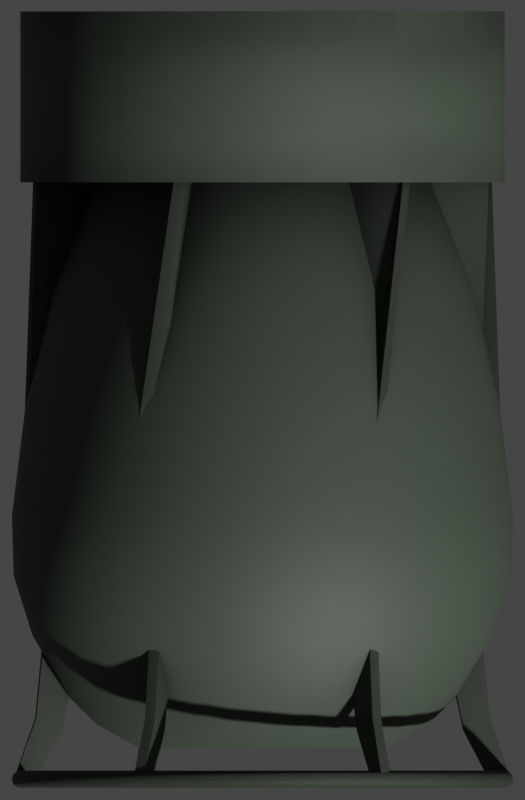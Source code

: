 # Source: Mark9.blend  (saved by Blender 2.93.20; exported with 4.5.12 LTS)
import bpy
from mathutils import Matrix  # noqa: F401  (used for matrix-valued properties, if any)

bpy.ops.wm.read_factory_settings(use_empty=True)
scene = bpy.context.scene
scene.name = 'Scene'

# ---- collections
col_collection = bpy.data.collections.new('Collection'); scene.collection.children.link(col_collection)

# ---- materials (node trees are filled in below, after node groups)
mat_depth_charge = bpy.data.materials.new('Depth Charge')

# ---- node groups
ng_mk48_shader = bpy.data.node_groups.new('Mk48 Shader', 'ShaderNodeTree')
_s = ng_mk48_shader.interface.new_socket(name='BSDF', in_out='OUTPUT', socket_type='NodeSocketShader')
_s = ng_mk48_shader.interface.new_socket(name='Color', in_out='INPUT', socket_type='NodeSocketColor')
_s.default_value = (0.2529, 0.2529, 0.2529, 1.0)
_s = ng_mk48_shader.interface.new_socket(name='Roughness', in_out='INPUT', socket_type='NodeSocketFloat')
_s.subtype = 'FACTOR'
_s.default_value = 0.5
_s.min_value = 0.0
_s.max_value = 1.0
_s = ng_mk48_shader.interface.new_socket(name='Metallic', in_out='INPUT', socket_type='NodeSocketFloat')
_s.subtype = 'FACTOR'
_s.default_value = 1.0
_s.min_value = 0.0
_s.max_value = 1.0
_N = ng_mk48_shader.nodes; _L = ng_mk48_shader.links
n0 = _N.new('NodeGroupOutput'); n0.name = 'Group Output'; n0.location = (421, 0)
n1 = _N.new('ShaderNodeBsdfPrincipled'); n1.name = 'Principled BSDF'; n1.location = (131, 46)
n1.distribution = 'GGX'
n1.subsurface_method = 'BURLEY'
n1.inputs[3].default_value = 1.45
n1.inputs[27].default_value = (0.0, 0.0, 0.0, 1.0)
n1.inputs[28].default_value = 1.0
n2 = _N.new('ShaderNodeAmbientOcclusion'); n2.name = 'Ambient Occlusion'; n2.location = (-85, 128)
n2.samples = 8
n3 = _N.new('ShaderNodeBevel'); n3.name = 'Bevel'; n3.location = (-265, -248)
n3.inputs[0].default_value = 0.1
n4 = _N.new('NodeGroupInput'); n4.name = 'Mk48 Shader'; n4.location = (-468, -27)
n5 = _N.new('ShaderNodeNewGeometry'); n5.name = 'Geometry'; n5.location = (-875, -245)
n6 = _N.new('ShaderNodeBump'); n6.name = 'Bump'; n6.location = (-470, -299)
n6.inputs[0].default_value = 0.01
n6.inputs[1].default_value = 1.0
n6.inputs[2].default_value = 1.0
n7 = _N.new('ShaderNodeTexNoise'); n7.name = 'Noise Texture'; n7.location = (-671, -234)
n7.inputs[2].default_value = 2.0
_L.new(n1.outputs[0], n0.inputs[0])
_L.new(n2.outputs[0], n1.inputs[0])
_L.new(n4.outputs[0], n2.inputs[0])
_L.new(n4.outputs[1], n1.inputs[2])
_L.new(n4.outputs[2], n1.inputs[1])
_L.new(n3.outputs[0], n2.inputs[2])
_L.new(n5.outputs[0], n7.inputs[0])
_L.new(n7.outputs[0], n6.inputs[3])
_L.new(n6.outputs[0], n3.inputs[1])
_L.new(n3.outputs[0], n1.inputs[5])
n0.is_active_output = True
ng_auto_smooth = bpy.data.node_groups.new('Auto Smooth', 'GeometryNodeTree')
_s = ng_auto_smooth.interface.new_socket(name='Geometry', in_out='OUTPUT', socket_type='NodeSocketGeometry')
_s = ng_auto_smooth.interface.new_socket(name='Geometry', in_out='INPUT', socket_type='NodeSocketGeometry')
_s = ng_auto_smooth.interface.new_socket(name='Angle', in_out='INPUT', socket_type='NodeSocketFloat')
_s.subtype = 'ANGLE'
_s.min_value = 0.0
_s.max_value = 3.142
ng_auto_smooth.is_modifier = True
_N = ng_auto_smooth.nodes; _L = ng_auto_smooth.links
n0 = _N.new('NodeGroupOutput'); n0.name = 'Group Output'; n0.location = (480, -100)
n1 = _N.new('NodeGroupInput'); n1.name = 'Group Input'; n1.location = (-420, -300)
n2 = _N.new('NodeGroupInput'); n2.name = 'Group Input.001'; n2.location = (-60, -100)
n3 = _N.new('GeometryNodeSetShadeSmooth'); n3.name = 'Set Shade Smooth'; n3.location = (120, -100)
n3.domain = 'EDGE'
n4 = _N.new('GeometryNodeSetShadeSmooth'); n4.name = 'Set Shade Smooth.001'; n4.location = (300, -100)
n5 = _N.new('GeometryNodeInputMeshEdgeAngle'); n5.name = 'Edge Angle'; n5.location = (-420, -220)
n6 = _N.new('GeometryNodeInputEdgeSmooth'); n6.name = 'Is Edge Smooth'; n6.location = (-60, -160)
n7 = _N.new('GeometryNodeInputShadeSmooth'); n7.name = 'Is Face Smooth'; n7.location = (-240, -340)
n8 = _N.new('FunctionNodeBooleanMath'); n8.name = 'Boolean Math'; n8.location = (-60, -220)
n9 = _N.new('FunctionNodeCompare'); n9.name = 'Compare'; n9.location = (-240, -180)
n9.operation = 'LESS_EQUAL'
_L.new(n5.outputs[0], n9.inputs[0])
_L.new(n4.outputs[0], n0.inputs[0])
_L.new(n1.outputs[1], n9.inputs[1])
_L.new(n9.outputs[0], n8.inputs[0])
_L.new(n7.outputs[0], n8.inputs[1])
_L.new(n2.outputs[0], n3.inputs[0])
_L.new(n6.outputs[0], n3.inputs[1])
_L.new(n3.outputs[0], n4.inputs[0])
_L.new(n8.outputs[0], n3.inputs[2])
n0.is_active_output = True

# ---- material node trees
mat_depth_charge.use_nodes = True; mat_depth_charge.node_tree.nodes.clear()
_N = mat_depth_charge.node_tree.nodes; _L = mat_depth_charge.node_tree.links
n0 = _N.new('ShaderNodeOutputMaterial'); n0.name = 'Material Output'; n0.location = (300, 300)
n1 = _N.new('ShaderNodeGroup'); n1.name = 'Mk48 Shader'; n1.location = (-18, 321)
n1.label = 'Mk48 Shader'
n1.node_tree = ng_mk48_shader
n1.inputs[0].default_value = (0.05539, 0.07324, 0.05216, 1.0)
n1.inputs[1].default_value = 0.65
n1.inputs[2].default_value = 0.0
_L.new(n1.outputs[0], n0.inputs[0])
n0.is_active_output = True

# ---- world
world_world = bpy.data.worlds.new('World'); scene.world = world_world
world_world.use_sun_shadow = False
world_world.sun_shadow_jitter_overblur = 0.0

# ---- cameras
cam_camera = bpy.data.cameras.new('Camera')
cam_camera.type = 'ORTHO'
cam_camera.clip_end = 100.0
cam_camera.ortho_scale = 0.74
cam_camera.show_mist = True

# ---- meshes
me_plane = bpy.data.meshes.new('Plane')
me_plane.from_pydata([(-0.3508, -0.3508, 0.0), (0.3508, -0.3508, 0.0), (-0.3508, 0.3508, 0.0), (0.3508, 0.3508, 0.0)], [], [(0, 1, 3, 2)])
_uv = me_plane.uv_layers.new(name='UVMap')
_uv.uv.foreach_set('vector', [0.0, 0.0, 1.0, 0.0, 1.0, 1.0, 0.0, 1.0])
me_plane.use_remesh_fix_poles = True
me_plane.use_remesh_preserve_attributes = False
me_plane.use_mirror_vertex_groups = False
me_plane.update()
me_cylinder = bpy.data.meshes.new('Cylinder')
me_cylinder.from_pydata([(1.066e-08, 0.09818, -0.3091), (9.26e-09, 0.1147, 0.3215), (0.01915, 0.09629, -0.3091), (0.02238, 0.1125, 0.3215), (0.03757, 0.09071, -0.3091), (0.04389, 0.106, 0.3215), (0.05455, 0.08163, -0.3091), (0.06372, 0.09537, 0.3215), (0.06942, 0.06942, -0.3091), (0.0811, 0.0811, 0.3215), (0.08163, 0.05455, -0.3091), (0.09537, 0.06372, 0.3215), (0.09071, 0.03757, -0.3091), (0.106, 0.04389, 0.3215), (0.09629, 0.01915, -0.3091), (0.1125, 0.02238, 0.3215), (0.09818, 4.823e-08, -0.3091), (0.1147, 4.258e-08, 0.3215), (0.09629, -0.01915, -0.3091), (0.1125, -0.02238, 0.3215), (0.09071, -0.03757, -0.3091), (0.106, -0.04389, 0.3215), (0.08163, -0.05455, -0.3091), (0.09537, -0.06372, 0.3215), (0.06942, -0.06942, -0.3091), (0.0811, -0.0811, 0.3215), (0.05455, -0.08163, -0.3091), (0.06372, -0.09537, 0.3215), (0.03757, -0.09071, -0.3091), (0.04389, -0.106, 0.3215), (0.01915, -0.09629, -0.3091), (0.02238, -0.1125, 0.3215), (-2.133e-08, -0.09818, -0.3091), (-2.811e-08, -0.1147, 0.3215), (-0.01915, -0.09629, -0.3091), (-0.02238, -0.1125, 0.3215), (-0.03757, -0.09071, -0.3091), (-0.04389, -0.106, 0.3215), (-0.05455, -0.08163, -0.3091), (-0.06372, -0.09537, 0.3215), (-0.06942, -0.06942, -0.3091), (-0.0811, -0.0811, 0.3215), (-0.08163, -0.05455, -0.3091), (-0.09537, -0.06372, 0.3215), (-0.09071, -0.03757, -0.3091), (-0.106, -0.04389, 0.3215), (-0.09629, -0.01915, -0.3091), (-0.1125, -0.02238, 0.3215), (-0.09818, 1.356e-07, -0.3091), (-0.1147, 1.447e-07, 0.3215), (-0.09629, 0.01915, -0.3091), (-0.1125, 0.02238, 0.3215), (-0.09071, 0.03757, -0.3091), (-0.106, 0.04389, 0.3215), (-0.08163, 0.05455, -0.3091), (-0.09537, 0.06372, 0.3215), (-0.06942, 0.06942, -0.3091), (-0.0811, 0.0811, 0.3215), (-0.05455, 0.08163, -0.3091), (-0.06372, 0.09537, 0.3215), (-0.03757, 0.09071, -0.3091), (-0.04389, 0.106, 0.3215), (-0.01915, 0.09629, -0.3091), (-0.02238, 0.1125, 0.3215), (-6.706e-10, 0.2319, 0.1074), (0.04525, 0.2275, 0.1074), (0.08876, 0.2143, 0.1074), (0.1289, 0.1929, 0.1074), (0.164, 0.164, 0.1074), (0.1929, 0.1289, 0.1074), (0.2143, 0.08876, 0.1074), (0.2275, 0.04525, 0.1074), (0.2319, 1.499e-08, 0.1074), (0.2275, -0.04525, 0.1074), (0.2143, -0.08876, 0.1074), (0.1929, -0.1289, 0.1074), (0.164, -0.164, 0.1074), (0.1289, -0.1929, 0.1074), (0.08876, -0.2143, 0.1074), (0.04525, -0.2275, 0.1074), (-7.625e-08, -0.2319, 0.1074), (-0.04525, -0.2275, 0.1074), (-0.08876, -0.2143, 0.1074), (-0.1289, -0.1929, 0.1074), (-0.164, -0.164, 0.1074), (-0.1929, -0.1289, 0.1074), (-0.2143, -0.08876, 0.1074), (-0.2275, -0.04525, 0.1074), (-0.2319, 2.214e-07, 0.1074), (-0.2275, 0.04525, 0.1074), (-0.2143, 0.08876, 0.1074), (-0.1929, 0.1289, 0.1074), (-0.164, 0.164, 0.1074), (-0.1289, 0.1929, 0.1074), (-0.08876, 0.2143, 0.1074), (-0.04525, 0.2275, 0.1074), (1.151e-09, 0.2129, 0.2176), (0.04154, 0.2088, 0.2176), (0.08148, 0.1967, 0.2176), (0.1183, 0.177, 0.2176), (0.1506, 0.1506, 0.2176), (0.177, 0.1183, 0.2176), (0.1967, 0.08148, 0.2176), (0.2088, 0.04154, 0.2176), (0.2129, 2.003e-08, 0.2176), (0.2088, -0.04154, 0.2176), (0.1967, -0.08148, 0.2176), (0.177, -0.1183, 0.2176), (0.1506, -0.1506, 0.2176), (0.1183, -0.177, 0.2176), (0.08148, -0.1967, 0.2176), (0.04154, -0.2088, 0.2176), (-6.822e-08, -0.2129, 0.2176), (-0.04154, -0.2088, 0.2176), (-0.08148, -0.1967, 0.2176), (-0.1183, -0.177, 0.2176), (-0.1506, -0.1506, 0.2176), (-0.177, -0.1183, 0.2176), (-0.1967, -0.08148, 0.2176), (-0.2088, -0.04154, 0.2176), (-0.2129, 2.095e-07, 0.2176), (-0.2088, 0.04154, 0.2176), (-0.1967, 0.08148, 0.2176), (-0.177, 0.1183, 0.2176), (-0.1506, 0.1506, 0.2176), (-0.1183, 0.177, 0.2176), (-0.08148, 0.1967, 0.2176), (-0.04154, 0.2088, 0.2176), (0.04492, 0.2258, 0.1625), (0.08811, 0.2127, 0.1625), (0.1279, 0.1914, 0.1625), (0.1628, 0.1628, 0.1625), (0.1914, 0.1279, 0.1625), (0.2127, 0.08811, 0.1625), (0.2258, 0.04492, 0.1625), (0.2302, 1.518e-08, 0.1625), (0.2258, -0.04492, 0.1625), (0.2127, -0.08811, 0.1625), (0.1914, -0.1279, 0.1625), (0.1628, -0.1628, 0.1625), (0.1279, -0.1914, 0.1625), (0.08811, -0.2127, 0.1625), (0.04492, -0.2258, 0.1625), (-7.537e-08, -0.2302, 0.1625), (-0.04492, -0.2258, 0.1625), (-0.08811, -0.2127, 0.1625), (-0.1279, -0.1914, 0.1625), (-0.1628, -0.1628, 0.1625), (-0.1914, -0.1279, 0.1625), (-0.2127, -0.08811, 0.1625), (-0.2258, -0.04492, 0.1625), (-0.2302, 2.201e-07, 0.1625), (-0.2258, 0.04492, 0.1625), (-0.2127, 0.08811, 0.1625), (-0.1914, 0.1279, 0.1625), (-0.1628, 0.1628, 0.1625), (-0.1279, 0.1914, 0.1625), (-0.08811, 0.2127, 0.1625), (-0.04492, 0.2258, 0.1625), (-3.537e-10, 0.2302, 0.1625), (3.546e-09, 0.1808, 0.2728), (0.03528, 0.1773, 0.2728), (0.0692, 0.1671, 0.2728), (0.1005, 0.1503, 0.2728), (0.1279, 0.1279, 0.2728), (0.1503, 0.1005, 0.2728), (0.1671, 0.0692, 0.2728), (0.1773, 0.03528, 0.2728), (0.1808, 2.738e-08, 0.2728), (0.1773, -0.03528, 0.2728), (0.1671, -0.0692, 0.2728), (0.1503, -0.1005, 0.2728), (0.1279, -0.1279, 0.2728), (0.1005, -0.1503, 0.2728), (0.0692, -0.1671, 0.2728), (0.03528, -0.1773, 0.2728), (-5.537e-08, -0.1808, 0.2728), (-0.03528, -0.1773, 0.2728), (-0.0692, -0.1671, 0.2728), (-0.1005, -0.1503, 0.2728), (-0.1279, -0.1279, 0.2728), (-0.1503, -0.1005, 0.2728), (-0.1671, -0.0692, 0.2728), (-0.1773, -0.03528, 0.2728), (-0.1808, 1.883e-07, 0.2728), (-0.1773, 0.03528, 0.2728), (-0.1671, 0.0692, 0.2728), (-0.1503, 0.1005, 0.2728), (-0.1279, 0.1279, 0.2728), (-0.1005, 0.1503, 0.2728), (-0.0692, 0.1671, 0.2728), (-0.03528, 0.1773, 0.2728), (5.819e-09, 0.153, 0.3004), (0.02985, 0.1501, 0.3004), (0.05856, 0.1414, 0.3004), (0.08501, 0.1272, 0.3004), (0.1082, 0.1082, 0.3004), (0.1272, 0.08501, 0.3004), (0.1414, 0.05856, 0.3004), (0.1501, 0.02985, 0.3004), (0.153, 3.4e-08, 0.3004), (0.1501, -0.02985, 0.3004), (0.1414, -0.05856, 0.3004), (0.1272, -0.08501, 0.3004), (0.1082, -0.1082, 0.3004), (0.08501, -0.1272, 0.3004), (0.05856, -0.1414, 0.3004), (0.02985, -0.1501, 0.3004), (-4.404e-08, -0.153, 0.3004), (-0.02985, -0.1501, 0.3004), (-0.05856, -0.1414, 0.3004), (-0.08501, -0.1272, 0.3004), (-0.1082, -0.1082, 0.3004), (-0.1272, -0.08501, 0.3004), (-0.1414, -0.05856, 0.3004), (-0.1501, -0.02985, 0.3004), (-0.153, 1.702e-07, 0.3004), (-0.1501, 0.02985, 0.3004), (-0.1414, 0.05856, 0.3004), (-0.1272, 0.08501, 0.3004), (-0.1082, 0.1082, 0.3004), (-0.08501, 0.1272, 0.3004), (-0.05856, 0.1414, 0.3004), (-0.02985, 0.1501, 0.3004), (0.03809, 0.1915, -0.1008), (0.07471, 0.1804, -0.1008), (0.1085, 0.1623, -0.1008), (0.138, 0.138, -0.1008), (0.1623, 0.1085, -0.1008), (0.1804, 0.07471, -0.1008), (0.1915, 0.03809, -0.1008), (0.1952, 2.501e-08, -0.1008), (0.1915, -0.03809, -0.1008), (0.1804, -0.07471, -0.1008), (0.1623, -0.1085, -0.1008), (0.138, -0.138, -0.1008), (0.1085, -0.1623, -0.1008), (0.07471, -0.1804, -0.1008), (0.03809, -0.1915, -0.1008), (-6.148e-08, -0.1952, -0.1008), (-0.03809, -0.1915, -0.1008), (-0.07471, -0.1804, -0.1008), (-0.1085, -0.1623, -0.1008), (-0.138, -0.138, -0.1008), (-0.1623, -0.1085, -0.1008), (-0.1804, -0.07471, -0.1008), (-0.1915, -0.03809, -0.1008), (-0.1952, 1.988e-07, -0.1008), (-0.1915, 0.03809, -0.1008), (-0.1804, 0.07471, -0.1008), (-0.1623, 0.1085, -0.1008), (-0.138, 0.138, -0.1008), (-0.1085, 0.1623, -0.1008), (-0.07471, 0.1804, -0.1008), (-0.03809, 0.1915, -0.1008), (2.133e-09, 0.1952, -0.1008), (-1.289e-10, 0.219, 0.003259), (0.04272, 0.2147, 0.003259), (0.08379, 0.2023, 0.003259), (0.1216, 0.1821, 0.003259), (0.1548, 0.1548, 0.003259), (0.1821, 0.1216, 0.003259), (0.2023, 0.08379, 0.003259), (0.2147, 0.04272, 0.003259), (0.219, 1.881e-08, 0.003259), (0.2147, -0.04272, 0.003259), (0.2023, -0.08379, 0.003259), (0.1821, -0.1216, 0.003259), (0.1548, -0.1548, 0.003259), (0.1216, -0.1821, 0.003259), (0.08379, -0.2023, 0.003259), (0.04272, -0.2147, 0.003259), (-7.147e-08, -0.219, 0.003259), (-0.04272, -0.2147, 0.003259), (-0.08379, -0.2023, 0.003259), (-0.1216, -0.1821, 0.003259), (-0.1548, -0.1548, 0.003259), (-0.1821, -0.1216, 0.003259), (-0.2023, -0.08379, 0.003259), (-0.2147, -0.04272, 0.003259), (-0.219, 2.137e-07, 0.003259), (-0.2147, 0.04272, 0.003259), (-0.2023, 0.08379, 0.003259), (-0.1821, 0.1216, 0.003259), (-0.1548, 0.1548, 0.003259), (-0.1216, 0.1821, 0.003259), (-0.08379, 0.2023, 0.003259), (-0.04272, 0.2147, 0.003259), (0.0301, 0.1513, -0.205), (0.05904, 0.1425, -0.205), (0.08571, 0.1283, -0.205), (0.1091, 0.1091, -0.205), (0.1283, 0.08571, -0.205), (0.1425, 0.05904, -0.205), (0.1513, 0.0301, -0.205), (0.1543, 3.479e-08, -0.205), (0.1513, -0.0301, -0.205), (0.1425, -0.05904, -0.205), (0.1283, -0.08571, -0.205), (0.1091, -0.1091, -0.205), (0.08571, -0.1283, -0.205), (0.05904, -0.1425, -0.205), (0.0301, -0.1513, -0.205), (-4.46e-08, -0.1543, -0.205), (-0.0301, -0.1513, -0.205), (-0.05904, -0.1425, -0.205), (-0.08571, -0.1283, -0.205), (-0.1091, -0.1091, -0.205), (-0.1283, -0.08571, -0.205), (-0.1425, -0.05904, -0.205), (-0.1513, -0.0301, -0.205), (-0.1543, 1.721e-07, -0.205), (-0.1513, 0.0301, -0.205), (-0.1425, 0.05904, -0.205), (-0.1283, 0.08571, -0.205), (-0.1091, 0.1091, -0.205), (-0.08571, 0.1283, -0.205), (-0.05904, 0.1425, -0.205), (-0.0301, 0.1513, -0.205), (5.673e-09, 0.1543, -0.205)], [], [(192, 1, 3, 193), (193, 3, 5, 194), (194, 5, 7, 195), (195, 7, 9, 196), (196, 9, 11, 197), (197, 11, 13, 198), (198, 13, 15, 199), (199, 15, 17, 200), (200, 17, 19, 201), (201, 19, 21, 202), (202, 21, 23, 203), (203, 23, 25, 204), (204, 25, 27, 205), (205, 27, 29, 206), (206, 29, 31, 207), (207, 31, 33, 208), (208, 33, 35, 209), (209, 35, 37, 210), (210, 37, 39, 211), (211, 39, 41, 212), (212, 41, 43, 213), (213, 43, 45, 214), (214, 45, 47, 215), (215, 47, 49, 216), (216, 49, 51, 217), (217, 51, 53, 218), (218, 53, 55, 219), (219, 55, 57, 220), (220, 57, 59, 221), (221, 59, 61, 222), (3, 1, 63, 61, 59, 57, 55, 53, 51, 49, 47, 45, 43, 41, 39, 37, 35, 33, 31, 29, 27, 25, 23, 21, 19, 17, 15, 13, 11, 9, 7, 5), (222, 61, 63, 223), (223, 63, 1, 192), (0, 2, 4, 6, 8, 10, 12, 14, 16, 18, 20, 22, 24, 26, 28, 30, 32, 34, 36, 38, 40, 42, 44, 46, 48, 50, 52, 54, 56, 58, 60, 62), (287, 95, 64, 256), (286, 94, 95, 287), (285, 93, 94, 286), (284, 92, 93, 285), (283, 91, 92, 284), (282, 90, 91, 283), (281, 89, 90, 282), (280, 88, 89, 281), (279, 87, 88, 280), (278, 86, 87, 279), (277, 85, 86, 278), (276, 84, 85, 277), (275, 83, 84, 276), (274, 82, 83, 275), (273, 81, 82, 274), (272, 80, 81, 273), (271, 79, 80, 272), (270, 78, 79, 271), (269, 77, 78, 270), (268, 76, 77, 269), (267, 75, 76, 268), (266, 74, 75, 267), (265, 73, 74, 266), (264, 72, 73, 265), (263, 71, 72, 264), (262, 70, 71, 263), (261, 69, 70, 262), (260, 68, 69, 261), (259, 67, 68, 260), (258, 66, 67, 259), (257, 65, 66, 258), (256, 64, 65, 257), (158, 127, 96, 159), (157, 126, 127, 158), (156, 125, 126, 157), (155, 124, 125, 156), (154, 123, 124, 155), (153, 122, 123, 154), (152, 121, 122, 153), (151, 120, 121, 152), (150, 119, 120, 151), (149, 118, 119, 150), (148, 117, 118, 149), (147, 116, 117, 148), (146, 115, 116, 147), (145, 114, 115, 146), (144, 113, 114, 145), (143, 112, 113, 144), (142, 111, 112, 143), (141, 110, 111, 142), (140, 109, 110, 141), (139, 108, 109, 140), (138, 107, 108, 139), (137, 106, 107, 138), (136, 105, 106, 137), (135, 104, 105, 136), (134, 103, 104, 135), (133, 102, 103, 134), (132, 101, 102, 133), (131, 100, 101, 132), (130, 99, 100, 131), (129, 98, 99, 130), (128, 97, 98, 129), (159, 96, 97, 128), (64, 159, 128, 65), (65, 128, 129, 66), (66, 129, 130, 67), (67, 130, 131, 68), (68, 131, 132, 69), (69, 132, 133, 70), (70, 133, 134, 71), (71, 134, 135, 72), (72, 135, 136, 73), (73, 136, 137, 74), (74, 137, 138, 75), (75, 138, 139, 76), (76, 139, 140, 77), (77, 140, 141, 78), (78, 141, 142, 79), (79, 142, 143, 80), (80, 143, 144, 81), (81, 144, 145, 82), (82, 145, 146, 83), (83, 146, 147, 84), (84, 147, 148, 85), (85, 148, 149, 86), (86, 149, 150, 87), (87, 150, 151, 88), (88, 151, 152, 89), (89, 152, 153, 90), (90, 153, 154, 91), (91, 154, 155, 92), (92, 155, 156, 93), (93, 156, 157, 94), (94, 157, 158, 95), (95, 158, 159, 64), (127, 191, 160, 96), (126, 190, 191, 127), (125, 189, 190, 126), (124, 188, 189, 125), (123, 187, 188, 124), (122, 186, 187, 123), (121, 185, 186, 122), (120, 184, 185, 121), (119, 183, 184, 120), (118, 182, 183, 119), (117, 181, 182, 118), (116, 180, 181, 117), (115, 179, 180, 116), (114, 178, 179, 115), (113, 177, 178, 114), (112, 176, 177, 113), (111, 175, 176, 112), (110, 174, 175, 111), (109, 173, 174, 110), (108, 172, 173, 109), (107, 171, 172, 108), (106, 170, 171, 107), (105, 169, 170, 106), (104, 168, 169, 105), (103, 167, 168, 104), (102, 166, 167, 103), (101, 165, 166, 102), (100, 164, 165, 101), (99, 163, 164, 100), (98, 162, 163, 99), (97, 161, 162, 98), (96, 160, 161, 97), (191, 223, 192, 160), (190, 222, 223, 191), (189, 221, 222, 190), (188, 220, 221, 189), (187, 219, 220, 188), (186, 218, 219, 187), (185, 217, 218, 186), (184, 216, 217, 185), (183, 215, 216, 184), (182, 214, 215, 183), (181, 213, 214, 182), (180, 212, 213, 181), (179, 211, 212, 180), (178, 210, 211, 179), (177, 209, 210, 178), (176, 208, 209, 177), (175, 207, 208, 176), (174, 206, 207, 175), (173, 205, 206, 174), (172, 204, 205, 173), (171, 203, 204, 172), (170, 202, 203, 171), (169, 201, 202, 170), (168, 200, 201, 169), (167, 199, 200, 168), (166, 198, 199, 167), (165, 197, 198, 166), (164, 196, 197, 165), (163, 195, 196, 164), (162, 194, 195, 163), (161, 193, 194, 162), (160, 192, 193, 161), (319, 255, 224, 288), (288, 224, 225, 289), (289, 225, 226, 290), (290, 226, 227, 291), (291, 227, 228, 292), (292, 228, 229, 293), (293, 229, 230, 294), (294, 230, 231, 295), (295, 231, 232, 296), (296, 232, 233, 297), (297, 233, 234, 298), (298, 234, 235, 299), (299, 235, 236, 300), (300, 236, 237, 301), (301, 237, 238, 302), (302, 238, 239, 303), (303, 239, 240, 304), (304, 240, 241, 305), (305, 241, 242, 306), (306, 242, 243, 307), (307, 243, 244, 308), (308, 244, 245, 309), (309, 245, 246, 310), (310, 246, 247, 311), (311, 247, 248, 312), (312, 248, 249, 313), (313, 249, 250, 314), (314, 250, 251, 315), (315, 251, 252, 316), (316, 252, 253, 317), (317, 253, 254, 318), (318, 254, 255, 319), (255, 256, 257, 224), (224, 257, 258, 225), (225, 258, 259, 226), (226, 259, 260, 227), (227, 260, 261, 228), (228, 261, 262, 229), (229, 262, 263, 230), (230, 263, 264, 231), (231, 264, 265, 232), (232, 265, 266, 233), (233, 266, 267, 234), (234, 267, 268, 235), (235, 268, 269, 236), (236, 269, 270, 237), (237, 270, 271, 238), (238, 271, 272, 239), (239, 272, 273, 240), (240, 273, 274, 241), (241, 274, 275, 242), (242, 275, 276, 243), (243, 276, 277, 244), (244, 277, 278, 245), (245, 278, 279, 246), (246, 279, 280, 247), (247, 280, 281, 248), (248, 281, 282, 249), (249, 282, 283, 250), (250, 283, 284, 251), (251, 284, 285, 252), (252, 285, 286, 253), (253, 286, 287, 254), (254, 287, 256, 255), (62, 318, 319, 0), (60, 317, 318, 62), (58, 316, 317, 60), (56, 315, 316, 58), (54, 314, 315, 56), (52, 313, 314, 54), (50, 312, 313, 52), (48, 311, 312, 50), (46, 310, 311, 48), (44, 309, 310, 46), (42, 308, 309, 44), (40, 307, 308, 42), (38, 306, 307, 40), (36, 305, 306, 38), (34, 304, 305, 36), (32, 303, 304, 34), (30, 302, 303, 32), (28, 301, 302, 30), (26, 300, 301, 28), (24, 299, 300, 26), (22, 298, 299, 24), (20, 297, 298, 22), (18, 296, 297, 20), (16, 295, 296, 18), (14, 294, 295, 16), (12, 293, 294, 14), (10, 292, 293, 12), (8, 291, 292, 10), (6, 290, 291, 8), (4, 289, 290, 6), (2, 288, 289, 4), (0, 319, 288, 2)])
me_cylinder.polygons.foreach_set('use_smooth', [True] * 290)
_uv = me_cylinder.uv_layers.new(name='UVMap')
_uv.uv.foreach_set('vector', [1.0, 0.9784, 1.0, 1.0, 0.9688, 1.0, 0.9688, 0.9784, 0.9688, 0.9784, 0.9688, 1.0, 0.9375, 1.0, 0.9375, 0.9784, 0.9375, 0.9784, 0.9375, 1.0, 0.9062, 1.0, 0.9062, 0.9784, 0.9062, 0.9784, 0.9062, 1.0, 0.875, 1.0, 0.875, 0.9784, 0.875, 0.9784, 0.875, 1.0, 0.8438, 1.0, 0.8438, 0.9784, 0.8438, 0.9784, 0.8438, 1.0, 0.8125, 1.0, 0.8125, 0.9784, 0.8125, 0.9784, 0.8125, 1.0, 0.7812, 1.0, 0.7812, 0.9784, 0.7812, 0.9784, 0.7812, 1.0, 0.75, 1.0, 0.75, 0.9784, 0.75, 0.9784, 0.75, 1.0, 0.7188, 1.0, 0.7188, 0.9784, 0.7188, 0.9784, 0.7188, 1.0, 0.6875, 1.0, 0.6875, 0.9784, 0.6875, 0.9784, 0.6875, 1.0, 0.6562, 1.0, 0.6562, 0.9784, 0.6562, 0.9784, 0.6562, 1.0, 0.625, 1.0, 0.625, 0.9784, 0.625, 0.9784, 0.625, 1.0, 0.5938, 1.0, 0.5938, 0.9784, 0.5938, 0.9784, 0.5938, 1.0, 0.5625, 1.0, 0.5625, 0.9784, 0.5625, 0.9784, 0.5625, 1.0, 0.5312, 1.0, 0.5312, 0.9784, 0.5312, 0.9784, 0.5312, 1.0, 0.5, 1.0, 0.5, 0.9784, 0.5, 0.9784, 0.5, 1.0, 0.4688, 1.0, 0.4688, 0.9784, 0.4688, 0.9784, 0.4688, 1.0, 0.4375, 1.0, 0.4375, 0.9784, 0.4375, 0.9784, 0.4375, 1.0, 0.4062, 1.0, 0.4062, 0.9784, 0.4062, 0.9784, 0.4062, 1.0, 0.375, 1.0, 0.375, 0.9784, 0.375, 0.9784, 0.375, 1.0, 0.3438, 1.0, 0.3438, 0.9784, 0.3438, 0.9784, 0.3438, 1.0, 0.3125, 1.0, 0.3125, 0.9784, 0.3125, 0.9784, 0.3125, 1.0, 0.2812, 1.0, 0.2812, 0.9784, 0.2812, 0.9784, 0.2812, 1.0, 0.25, 1.0, 0.25, 0.9784, 0.25, 0.9784, 0.25, 1.0, 0.2188, 1.0, 0.2188, 0.9784, 0.2188, 0.9784, 0.2188, 1.0, 0.1875, 1.0, 0.1875, 0.9784, 0.1875, 0.9784, 0.1875, 1.0, 0.1562, 1.0, 0.1562, 0.9784, 0.1562, 0.9784, 0.1562, 1.0, 0.125, 1.0, 0.125, 0.9784, 0.125, 0.9784, 0.125, 1.0, 0.09375, 1.0, 0.09375, 0.9784, 0.09375, 0.9784, 0.09375, 1.0, 0.0625, 1.0, 0.0625, 0.9784, 0.2968, 0.4854, 0.25, 0.49, 0.2032, 0.4854, 0.1582, 0.4717, 0.1167, 0.4496, 0.08029, 0.4197, 0.05045, 0.3833, 0.02827, 0.3418, 0.01461, 0.2968, 0.01, 0.25, 0.01461, 0.2032, 0.02827, 0.1582, 0.05045, 0.1167, 0.08029, 0.08029, 0.1167, 0.05045, 0.1582, 0.02827, 0.2032, 0.01461, 0.25, 0.01, 0.2968, 0.01461, 0.3418, 0.02827, 0.3833, 0.05045, 0.4197, 0.08029, 0.4496, 0.1167, 0.4717, 0.1582, 0.4854, 0.2032, 0.49, 0.25, 0.4854, 0.2968, 0.4717, 0.3418, 0.4496, 0.3833, 0.4197, 0.4197, 0.3833, 0.4496, 0.3418, 0.4717, 0.0625, 0.9784, 0.0625, 1.0, 0.03125, 1.0, 0.03125, 0.9784, 0.03125, 0.9784, 0.03125, 1.0, 0.0, 1.0, 0.0, 0.9784, 0.75, 0.49, 0.7968, 0.4854, 0.8418, 0.4717, 0.8833, 0.4496, 0.9197, 0.4197, 0.9496, 0.3833, 0.9717, 0.3418, 0.9854, 0.2968, 0.99, 0.25, 0.9854, 0.2032, 0.9717, 0.1582, 0.9496, 0.1167, 0.9197, 0.08029, 0.8833, 0.05045, 0.8418, 0.02827, 0.7968, 0.01461, 0.75, 0.01, 0.7032, 0.01461, 0.6582, 0.02827, 0.6167, 0.05045, 0.5803, 0.08029, 0.5504, 0.1167, 0.5283, 0.1582, 0.5146, 0.2032, 0.51, 0.25, 0.5146, 0.2968, 0.5283, 0.3418, 0.5504, 0.3833, 0.5803, 0.4197, 0.6167, 0.4496, 0.6582, 0.4717, 0.7032, 0.4854, 0.03125, 0.7452, 0.03125, 0.8269, 0.0, 0.8269, 0.0, 0.7452, 0.0625, 0.7452, 0.0625, 0.8269, 0.03125, 0.8269, 0.03125, 0.7452, 0.09375, 0.7452, 0.09375, 0.8269, 0.0625, 0.8269, 0.0625, 0.7452, 0.125, 0.7452, 0.125, 0.8269, 0.09375, 0.8269, 0.09375, 0.7452, 0.1562, 0.7452, 0.1563, 0.8269, 0.125, 0.8269, 0.125, 0.7452, 0.1875, 0.7452, 0.1875, 0.8269, 0.1563, 0.8269, 0.1562, 0.7452, 0.2188, 0.7452, 0.2188, 0.8269, 0.1875, 0.8269, 0.1875, 0.7452, 0.25, 0.7452, 0.25, 0.8269, 0.2188, 0.8269, 0.2188, 0.7452, 0.2812, 0.7452, 0.2812, 0.8269, 0.25, 0.8269, 0.25, 0.7452, 0.3125, 0.7452, 0.3125, 0.8269, 0.2812, 0.8269, 0.2812, 0.7452, 0.3438, 0.7452, 0.3438, 0.8269, 0.3125, 0.8269, 0.3125, 0.7452, 0.375, 0.7452, 0.375, 0.8269, 0.3438, 0.8269, 0.3438, 0.7452, 0.4062, 0.7452, 0.4062, 0.8269, 0.375, 0.8269, 0.375, 0.7452, 0.4375, 0.7452, 0.4375, 0.8269, 0.4062, 0.8269, 0.4062, 0.7452, 0.4688, 0.7452, 0.4688, 0.8269, 0.4375, 0.8269, 0.4375, 0.7452, 0.5, 0.7452, 0.5, 0.8269, 0.4688, 0.8269, 0.4688, 0.7452, 0.5312, 0.7452, 0.5312, 0.8269, 0.5, 0.8269, 0.5, 0.7452, 0.5625, 0.7452, 0.5625, 0.8269, 0.5312, 0.8269, 0.5312, 0.7452, 0.5938, 0.7452, 0.5938, 0.8269, 0.5625, 0.8269, 0.5625, 0.7452, 0.625, 0.7452, 0.625, 0.8269, 0.5938, 0.8269, 0.5938, 0.7452, 0.6562, 0.7452, 0.6562, 0.8269, 0.625, 0.8269, 0.625, 0.7452, 0.6875, 0.7452, 0.6875, 0.8269, 0.6562, 0.8269, 0.6562, 0.7452, 0.7188, 0.7452, 0.7188, 0.8269, 0.6875, 0.8269, 0.6875, 0.7452, 0.75, 0.7452, 0.75, 0.8269, 0.7188, 0.8269, 0.7188, 0.7452, 0.7812, 0.7452, 0.7812, 0.8269, 0.75, 0.8269, 0.75, 0.7452, 0.8125, 0.7452, 0.8125, 0.8269, 0.7812, 0.8269, 0.7812, 0.7452, 0.8438, 0.7452, 0.8438, 0.8269, 0.8125, 0.8269, 0.8125, 0.7452, 0.875, 0.7452, 0.875, 0.8269, 0.8438, 0.8269, 0.8438, 0.7452, 0.9062, 0.7452, 0.9062, 0.8269, 0.875, 0.8269, 0.875, 0.7452, 0.9375, 0.7452, 0.9375, 0.8269, 0.9062, 0.8269, 0.9062, 0.7452, 0.9688, 0.7452, 0.9688, 0.8269, 0.9375, 0.8269, 0.9375, 0.7452, 1.0, 0.7452, 1.0, 0.8269, 0.9688, 0.8269, 0.9688, 0.7452, 0.03125, 0.8702, 0.03125, 0.9134, 0.0, 0.9134, 0.0, 0.8702, 0.0625, 0.8702, 0.0625, 0.9134, 0.03125, 0.9134, 0.03125, 0.8702, 0.09375, 0.8702, 0.09375, 0.9134, 0.0625, 0.9134, 0.0625, 0.8702, 0.125, 0.8702, 0.125, 0.9134, 0.09375, 0.9134, 0.09375, 0.8702, 0.1562, 0.8702, 0.1562, 0.9134, 0.125, 0.9134, 0.125, 0.8702, 0.1875, 0.8702, 0.1875, 0.9134, 0.1562, 0.9134, 0.1562, 0.8702, 0.2188, 0.8702, 0.2188, 0.9134, 0.1875, 0.9134, 0.1875, 0.8702, 0.25, 0.8702, 0.25, 0.9134, 0.2188, 0.9134, 0.2188, 0.8702, 0.2812, 0.8702, 0.2812, 0.9134, 0.25, 0.9134, 0.25, 0.8702, 0.3125, 0.8702, 0.3125, 0.9134, 0.2812, 0.9134, 0.2812, 0.8702, 0.3438, 0.8702, 0.3438, 0.9134, 0.3125, 0.9134, 0.3125, 0.8702, 0.375, 0.8702, 0.375, 0.9134, 0.3438, 0.9134, 0.3438, 0.8702, 0.4062, 0.8702, 0.4062, 0.9134, 0.375, 0.9134, 0.375, 0.8702, 0.4375, 0.8702, 0.4375, 0.9134, 0.4062, 0.9134, 0.4062, 0.8702, 0.4688, 0.8702, 0.4688, 0.9134, 0.4375, 0.9134, 0.4375, 0.8702, 0.5, 0.8702, 0.5, 0.9134, 0.4688, 0.9134, 0.4688, 0.8702, 0.5312, 0.8702, 0.5312, 0.9134, 0.5, 0.9134, 0.5, 0.8702, 0.5625, 0.8702, 0.5625, 0.9134, 0.5312, 0.9134, 0.5312, 0.8702, 0.5938, 0.8702, 0.5938, 0.9134, 0.5625, 0.9134, 0.5625, 0.8702, 0.625, 0.8702, 0.625, 0.9134, 0.5938, 0.9134, 0.5938, 0.8702, 0.6562, 0.8702, 0.6562, 0.9134, 0.625, 0.9134, 0.625, 0.8702, 0.6875, 0.8702, 0.6875, 0.9134, 0.6562, 0.9134, 0.6562, 0.8702, 0.7188, 0.8702, 0.7188, 0.9134, 0.6875, 0.9134, 0.6875, 0.8702, 0.75, 0.8702, 0.75, 0.9134, 0.7188, 0.9134, 0.7188, 0.8702, 0.7812, 0.8702, 0.7812, 0.9134, 0.75, 0.9134, 0.75, 0.8702, 0.8125, 0.8702, 0.8125, 0.9134, 0.7812, 0.9134, 0.7812, 0.8702, 0.8438, 0.8702, 0.8438, 0.9134, 0.8125, 0.9134, 0.8125, 0.8702, 0.875, 0.8702, 0.875, 0.9134, 0.8438, 0.9134, 0.8438, 0.8702, 0.9062, 0.8702, 0.9062, 0.9134, 0.875, 0.9134, 0.875, 0.8702, 0.9375, 0.8702, 0.9375, 0.9134, 0.9062, 0.9134, 0.9062, 0.8702, 0.9688, 0.8702, 0.9688, 0.9134, 0.9375, 0.9134, 0.9375, 0.8702, 1.0, 0.8702, 1.0, 0.9134, 0.9688, 0.9134, 0.9688, 0.8702, 1.0, 0.8269, 1.0, 0.8702, 0.9688, 0.8702, 0.9688, 0.8269, 0.9688, 0.8269, 0.9688, 0.8702, 0.9375, 0.8702, 0.9375, 0.8269, 0.9375, 0.8269, 0.9375, 0.8702, 0.9062, 0.8702, 0.9062, 0.8269, 0.9062, 0.8269, 0.9062, 0.8702, 0.875, 0.8702, 0.875, 0.8269, 0.875, 0.8269, 0.875, 0.8702, 0.8438, 0.8702, 0.8438, 0.8269, 0.8438, 0.8269, 0.8438, 0.8702, 0.8125, 0.8702, 0.8125, 0.8269, 0.8125, 0.8269, 0.8125, 0.8702, 0.7812, 0.8702, 0.7812, 0.8269, 0.7812, 0.8269, 0.7812, 0.8702, 0.75, 0.8702, 0.75, 0.8269, 0.75, 0.8269, 0.75, 0.8702, 0.7188, 0.8702, 0.7188, 0.8269, 0.7188, 0.8269, 0.7188, 0.8702, 0.6875, 0.8702, 0.6875, 0.8269, 0.6875, 0.8269, 0.6875, 0.8702, 0.6562, 0.8702, 0.6562, 0.8269, 0.6562, 0.8269, 0.6562, 0.8702, 0.625, 0.8702, 0.625, 0.8269, 0.625, 0.8269, 0.625, 0.8702, 0.5938, 0.8702, 0.5938, 0.8269, 0.5938, 0.8269, 0.5938, 0.8702, 0.5625, 0.8702, 0.5625, 0.8269, 0.5625, 0.8269, 0.5625, 0.8702, 0.5312, 0.8702, 0.5312, 0.8269, 0.5312, 0.8269, 0.5312, 0.8702, 0.5, 0.8702, 0.5, 0.8269, 0.5, 0.8269, 0.5, 0.8702, 0.4688, 0.8702, 0.4688, 0.8269, 0.4688, 0.8269, 0.4688, 0.8702, 0.4375, 0.8702, 0.4375, 0.8269, 0.4375, 0.8269, 0.4375, 0.8702, 0.4062, 0.8702, 0.4062, 0.8269, 0.4062, 0.8269, 0.4062, 0.8702, 0.375, 0.8702, 0.375, 0.8269, 0.375, 0.8269, 0.375, 0.8702, 0.3438, 0.8702, 0.3438, 0.8269, 0.3438, 0.8269, 0.3438, 0.8702, 0.3125, 0.8702, 0.3125, 0.8269, 0.3125, 0.8269, 0.3125, 0.8702, 0.2812, 0.8702, 0.2812, 0.8269, 0.2812, 0.8269, 0.2812, 0.8702, 0.25, 0.8702, 0.25, 0.8269, 0.25, 0.8269, 0.25, 0.8702, 0.2188, 0.8702, 0.2188, 0.8269, 0.2188, 0.8269, 0.2188, 0.8702, 0.1875, 0.8702, 0.1875, 0.8269, 0.1875, 0.8269, 0.1875, 0.8702, 0.1562, 0.8702, 0.1563, 0.8269, 0.1563, 0.8269, 0.1562, 0.8702, 0.125, 0.8702, 0.125, 0.8269, 0.125, 0.8269, 0.125, 0.8702, 0.09375, 0.8702, 0.09375, 0.8269, 0.09375, 0.8269, 0.09375, 0.8702, 0.0625, 0.8702, 0.0625, 0.8269, 0.0625, 0.8269, 0.0625, 0.8702, 0.03125, 0.8702, 0.03125, 0.8269, 0.03125, 0.8269, 0.03125, 0.8702, 0.0, 0.8702, 0.0, 0.8269, 0.03125, 0.9134, 0.03125, 0.9567, 0.0, 0.9567, 0.0, 0.9134, 0.0625, 0.9134, 0.0625, 0.9567, 0.03125, 0.9567, 0.03125, 0.9134, 0.09375, 0.9134, 0.09375, 0.9567, 0.0625, 0.9567, 0.0625, 0.9134, 0.125, 0.9134, 0.125, 0.9567, 0.09375, 0.9567, 0.09375, 0.9134, 0.1562, 0.9134, 0.1562, 0.9567, 0.125, 0.9567, 0.125, 0.9134, 0.1875, 0.9134, 0.1875, 0.9567, 0.1562, 0.9567, 0.1562, 0.9134, 0.2188, 0.9134, 0.2188, 0.9567, 0.1875, 0.9567, 0.1875, 0.9134, 0.25, 0.9134, 0.25, 0.9567, 0.2188, 0.9567, 0.2188, 0.9134, 0.2812, 0.9134, 0.2812, 0.9567, 0.25, 0.9567, 0.25, 0.9134, 0.3125, 0.9134, 0.3125, 0.9567, 0.2812, 0.9567, 0.2812, 0.9134, 0.3438, 0.9134, 0.3438, 0.9567, 0.3125, 0.9567, 0.3125, 0.9134, 0.375, 0.9134, 0.375, 0.9567, 0.3438, 0.9567, 0.3438, 0.9134, 0.4062, 0.9134, 0.4062, 0.9567, 0.375, 0.9567, 0.375, 0.9134, 0.4375, 0.9134, 0.4375, 0.9567, 0.4062, 0.9567, 0.4062, 0.9134, 0.4688, 0.9134, 0.4688, 0.9567, 0.4375, 0.9567, 0.4375, 0.9134, 0.5, 0.9134, 0.5, 0.9567, 0.4688, 0.9567, 0.4688, 0.9134, 0.5312, 0.9134, 0.5312, 0.9567, 0.5, 0.9567, 0.5, 0.9134, 0.5625, 0.9134, 0.5625, 0.9567, 0.5312, 0.9567, 0.5312, 0.9134, 0.5938, 0.9134, 0.5938, 0.9567, 0.5625, 0.9567, 0.5625, 0.9134, 0.625, 0.9134, 0.625, 0.9567, 0.5938, 0.9567, 0.5938, 0.9134, 0.6562, 0.9134, 0.6562, 0.9567, 0.625, 0.9567, 0.625, 0.9134, 0.6875, 0.9134, 0.6875, 0.9567, 0.6562, 0.9567, 0.6562, 0.9134, 0.7188, 0.9134, 0.7188, 0.9567, 0.6875, 0.9567, 0.6875, 0.9134, 0.75, 0.9134, 0.75, 0.9567, 0.7188, 0.9567, 0.7188, 0.9134, 0.7812, 0.9134, 0.7812, 0.9567, 0.75, 0.9567, 0.75, 0.9134, 0.8125, 0.9134, 0.8125, 0.9567, 0.7812, 0.9567, 0.7812, 0.9134, 0.8438, 0.9134, 0.8438, 0.9567, 0.8125, 0.9567, 0.8125, 0.9134, 0.875, 0.9134, 0.875, 0.9567, 0.8438, 0.9567, 0.8438, 0.9134, 0.9062, 0.9134, 0.9062, 0.9567, 0.875, 0.9567, 0.875, 0.9134, 0.9375, 0.9134, 0.9375, 0.9567, 0.9062, 0.9567, 0.9062, 0.9134, 0.9688, 0.9134, 0.9688, 0.9567, 0.9375, 0.9567, 0.9375, 0.9134, 1.0, 0.9134, 1.0, 0.9567, 0.9688, 0.9567, 0.9688, 0.9134, 0.03125, 0.9567, 0.03125, 0.9784, 0.0, 0.9784, 0.0, 0.9567, 0.0625, 0.9567, 0.0625, 0.9784, 0.03125, 0.9784, 0.03125, 0.9567, 0.09375, 0.9567, 0.09375, 0.9784, 0.0625, 0.9784, 0.0625, 0.9567, 0.125, 0.9567, 0.125, 0.9784, 0.09375, 0.9784, 0.09375, 0.9567, 0.1562, 0.9567, 0.1562, 0.9784, 0.125, 0.9784, 0.125, 0.9567, 0.1875, 0.9567, 0.1875, 0.9784, 0.1562, 0.9784, 0.1562, 0.9567, 0.2188, 0.9567, 0.2188, 0.9784, 0.1875, 0.9784, 0.1875, 0.9567, 0.25, 0.9567, 0.25, 0.9784, 0.2188, 0.9784, 0.2188, 0.9567, 0.2812, 0.9567, 0.2812, 0.9784, 0.25, 0.9784, 0.25, 0.9567, 0.3125, 0.9567, 0.3125, 0.9784, 0.2812, 0.9784, 0.2812, 0.9567, 0.3438, 0.9567, 0.3438, 0.9784, 0.3125, 0.9784, 0.3125, 0.9567, 0.375, 0.9567, 0.375, 0.9784, 0.3438, 0.9784, 0.3438, 0.9567, 0.4062, 0.9567, 0.4062, 0.9784, 0.375, 0.9784, 0.375, 0.9567, 0.4375, 0.9567, 0.4375, 0.9784, 0.4062, 0.9784, 0.4062, 0.9567, 0.4688, 0.9567, 0.4688, 0.9784, 0.4375, 0.9784, 0.4375, 0.9567, 0.5, 0.9567, 0.5, 0.9784, 0.4688, 0.9784, 0.4688, 0.9567, 0.5312, 0.9567, 0.5312, 0.9784, 0.5, 0.9784, 0.5, 0.9567, 0.5625, 0.9567, 0.5625, 0.9784, 0.5312, 0.9784, 0.5312, 0.9567, 0.5938, 0.9567, 0.5938, 0.9784, 0.5625, 0.9784, 0.5625, 0.9567, 0.625, 0.9567, 0.625, 0.9784, 0.5938, 0.9784, 0.5938, 0.9567, 0.6562, 0.9567, 0.6562, 0.9784, 0.625, 0.9784, 0.625, 0.9567, 0.6875, 0.9567, 0.6875, 0.9784, 0.6562, 0.9784, 0.6562, 0.9567, 0.7188, 0.9567, 0.7188, 0.9784, 0.6875, 0.9784, 0.6875, 0.9567, 0.75, 0.9567, 0.75, 0.9784, 0.7188, 0.9784, 0.7188, 0.9567, 0.7812, 0.9567, 0.7812, 0.9784, 0.75, 0.9784, 0.75, 0.9567, 0.8125, 0.9567, 0.8125, 0.9784, 0.7812, 0.9784, 0.7812, 0.9567, 0.8438, 0.9567, 0.8438, 0.9784, 0.8125, 0.9784, 0.8125, 0.9567, 0.875, 0.9567, 0.875, 0.9784, 0.8438, 0.9784, 0.8438, 0.9567, 0.9062, 0.9567, 0.9062, 0.9784, 0.875, 0.9784, 0.875, 0.9567, 0.9375, 0.9567, 0.9375, 0.9784, 0.9062, 0.9784, 0.9062, 0.9567, 0.9688, 0.9567, 0.9688, 0.9784, 0.9375, 0.9784, 0.9375, 0.9567, 1.0, 0.9567, 1.0, 0.9784, 0.9688, 0.9784, 0.9688, 0.9567, 1.0, 0.5817, 1.0, 0.6634, 0.9688, 0.6634, 0.9688, 0.5817, 0.9688, 0.5817, 0.9688, 0.6634, 0.9375, 0.6634, 0.9375, 0.5817, 0.9375, 0.5817, 0.9375, 0.6634, 0.9062, 0.6634, 0.9062, 0.5817, 0.9062, 0.5817, 0.9062, 0.6634, 0.875, 0.6634, 0.875, 0.5817, 0.875, 0.5817, 0.875, 0.6634, 0.8438, 0.6634, 0.8438, 0.5817, 0.8438, 0.5817, 0.8438, 0.6634, 0.8125, 0.6634, 0.8125, 0.5817, 0.8125, 0.5817, 0.8125, 0.6634, 0.7812, 0.6634, 0.7812, 0.5817, 0.7812, 0.5817, 0.7812, 0.6634, 0.75, 0.6634, 0.75, 0.5817, 0.75, 0.5817, 0.75, 0.6634, 0.7188, 0.6634, 0.7188, 0.5817, 0.7188, 0.5817, 0.7188, 0.6634, 0.6875, 0.6634, 0.6875, 0.5817, 0.6875, 0.5817, 0.6875, 0.6634, 0.6562, 0.6634, 0.6562, 0.5817, 0.6562, 0.5817, 0.6562, 0.6634, 0.625, 0.6634, 0.625, 0.5817, 0.625, 0.5817, 0.625, 0.6634, 0.5938, 0.6634, 0.5938, 0.5817, 0.5938, 0.5817, 0.5938, 0.6634, 0.5625, 0.6634, 0.5625, 0.5817, 0.5625, 0.5817, 0.5625, 0.6634, 0.5312, 0.6634, 0.5312, 0.5817, 0.5312, 0.5817, 0.5312, 0.6634, 0.5, 0.6634, 0.5, 0.5817, 0.5, 0.5817, 0.5, 0.6634, 0.4688, 0.6634, 0.4688, 0.5817, 0.4688, 0.5817, 0.4688, 0.6634, 0.4375, 0.6634, 0.4375, 0.5817, 0.4375, 0.5817, 0.4375, 0.6634, 0.4062, 0.6634, 0.4062, 0.5817, 0.4062, 0.5817, 0.4062, 0.6634, 0.375, 0.6634, 0.375, 0.5817, 0.375, 0.5817, 0.375, 0.6634, 0.3438, 0.6634, 0.3438, 0.5817, 0.3438, 0.5817, 0.3438, 0.6634, 0.3125, 0.6634, 0.3125, 0.5817, 0.3125, 0.5817, 0.3125, 0.6634, 0.2812, 0.6634, 0.2812, 0.5817, 0.2812, 0.5817, 0.2812, 0.6634, 0.25, 0.6634, 0.25, 0.5817, 0.25, 0.5817, 0.25, 0.6634, 0.2188, 0.6634, 0.2188, 0.5817, 0.2188, 0.5817, 0.2188, 0.6634, 0.1875, 0.6634, 0.1875, 0.5817, 0.1875, 0.5817, 0.1875, 0.6634, 0.1562, 0.6634, 0.1562, 0.5817, 0.1562, 0.5817, 0.1562, 0.6634, 0.125, 0.6634, 0.125, 0.5817, 0.125, 0.5817, 0.125, 0.6634, 0.09375, 0.6634, 0.09375, 0.5817, 0.09375, 0.5817, 0.09375, 0.6634, 0.0625, 0.6634, 0.0625, 0.5817, 0.0625, 0.5817, 0.0625, 0.6634, 0.03125, 0.6634, 0.03125, 0.5817, 0.03125, 0.5817, 0.03125, 0.6634, 0.0, 0.6634, 0.0, 0.5817, 1.0, 0.6634, 1.0, 0.7452, 0.9688, 0.7452, 0.9688, 0.6634, 0.9688, 0.6634, 0.9688, 0.7452, 0.9375, 0.7452, 0.9375, 0.6634, 0.9375, 0.6634, 0.9375, 0.7452, 0.9062, 0.7452, 0.9062, 0.6634, 0.9062, 0.6634, 0.9062, 0.7452, 0.875, 0.7452, 0.875, 0.6634, 0.875, 0.6634, 0.875, 0.7452, 0.8438, 0.7452, 0.8438, 0.6634, 0.8438, 0.6634, 0.8438, 0.7452, 0.8125, 0.7452, 0.8125, 0.6634, 0.8125, 0.6634, 0.8125, 0.7452, 0.7812, 0.7452, 0.7812, 0.6634, 0.7812, 0.6634, 0.7812, 0.7452, 0.75, 0.7452, 0.75, 0.6634, 0.75, 0.6634, 0.75, 0.7452, 0.7188, 0.7452, 0.7188, 0.6634, 0.7188, 0.6634, 0.7188, 0.7452, 0.6875, 0.7452, 0.6875, 0.6634, 0.6875, 0.6634, 0.6875, 0.7452, 0.6562, 0.7452, 0.6562, 0.6634, 0.6562, 0.6634, 0.6562, 0.7452, 0.625, 0.7452, 0.625, 0.6634, 0.625, 0.6634, 0.625, 0.7452, 0.5938, 0.7452, 0.5938, 0.6634, 0.5938, 0.6634, 0.5938, 0.7452, 0.5625, 0.7452, 0.5625, 0.6634, 0.5625, 0.6634, 0.5625, 0.7452, 0.5312, 0.7452, 0.5312, 0.6634, 0.5312, 0.6634, 0.5312, 0.7452, 0.5, 0.7452, 0.5, 0.6634, 0.5, 0.6634, 0.5, 0.7452, 0.4688, 0.7452, 0.4688, 0.6634, 0.4688, 0.6634, 0.4688, 0.7452, 0.4375, 0.7452, 0.4375, 0.6634, 0.4375, 0.6634, 0.4375, 0.7452, 0.4062, 0.7452, 0.4062, 0.6634, 0.4062, 0.6634, 0.4062, 0.7452, 0.375, 0.7452, 0.375, 0.6634, 0.375, 0.6634, 0.375, 0.7452, 0.3438, 0.7452, 0.3438, 0.6634, 0.3438, 0.6634, 0.3438, 0.7452, 0.3125, 0.7452, 0.3125, 0.6634, 0.3125, 0.6634, 0.3125, 0.7452, 0.2812, 0.7452, 0.2812, 0.6634, 0.2812, 0.6634, 0.2812, 0.7452, 0.25, 0.7452, 0.25, 0.6634, 0.25, 0.6634, 0.25, 0.7452, 0.2188, 0.7452, 0.2188, 0.6634, 0.2188, 0.6634, 0.2188, 0.7452, 0.1875, 0.7452, 0.1875, 0.6634, 0.1875, 0.6634, 0.1875, 0.7452, 0.1562, 0.7452, 0.1562, 0.6634, 0.1562, 0.6634, 0.1562, 0.7452, 0.125, 0.7452, 0.125, 0.6634, 0.125, 0.6634, 0.125, 0.7452, 0.09375, 0.7452, 0.09375, 0.6634, 0.09375, 0.6634, 0.09375, 0.7452, 0.0625, 0.7452, 0.0625, 0.6634, 0.0625, 0.6634, 0.0625, 0.7452, 0.03125, 0.7452, 0.03125, 0.6634, 0.03125, 0.6634, 0.03125, 0.7452, 0.0, 0.7452, 0.0, 0.6634, 0.03125, 0.5, 0.03125, 0.5817, 0.0, 0.5817, 0.0, 0.5, 0.0625, 0.5, 0.0625, 0.5817, 0.03125, 0.5817, 0.03125, 0.5, 0.09375, 0.5, 0.09375, 0.5817, 0.0625, 0.5817, 0.0625, 0.5, 0.125, 0.5, 0.125, 0.5817, 0.09375, 0.5817, 0.09375, 0.5, 0.1562, 0.5, 0.1562, 0.5817, 0.125, 0.5817, 0.125, 0.5, 0.1875, 0.5, 0.1875, 0.5817, 0.1562, 0.5817, 0.1562, 0.5, 0.2188, 0.5, 0.2188, 0.5817, 0.1875, 0.5817, 0.1875, 0.5, 0.25, 0.5, 0.25, 0.5817, 0.2188, 0.5817, 0.2188, 0.5, 0.2812, 0.5, 0.2812, 0.5817, 0.25, 0.5817, 0.25, 0.5, 0.3125, 0.5, 0.3125, 0.5817, 0.2812, 0.5817, 0.2812, 0.5, 0.3438, 0.5, 0.3438, 0.5817, 0.3125, 0.5817, 0.3125, 0.5, 0.375, 0.5, 0.375, 0.5817, 0.3438, 0.5817, 0.3438, 0.5, 0.4062, 0.5, 0.4062, 0.5817, 0.375, 0.5817, 0.375, 0.5, 0.4375, 0.5, 0.4375, 0.5817, 0.4062, 0.5817, 0.4062, 0.5, 0.4688, 0.5, 0.4688, 0.5817, 0.4375, 0.5817, 0.4375, 0.5, 0.5, 0.5, 0.5, 0.5817, 0.4688, 0.5817, 0.4688, 0.5, 0.5312, 0.5, 0.5312, 0.5817, 0.5, 0.5817, 0.5, 0.5, 0.5625, 0.5, 0.5625, 0.5817, 0.5312, 0.5817, 0.5312, 0.5, 0.5938, 0.5, 0.5938, 0.5817, 0.5625, 0.5817, 0.5625, 0.5, 0.625, 0.5, 0.625, 0.5817, 0.5938, 0.5817, 0.5938, 0.5, 0.6562, 0.5, 0.6562, 0.5817, 0.625, 0.5817, 0.625, 0.5, 0.6875, 0.5, 0.6875, 0.5817, 0.6562, 0.5817, 0.6562, 0.5, 0.7188, 0.5, 0.7188, 0.5817, 0.6875, 0.5817, 0.6875, 0.5, 0.75, 0.5, 0.75, 0.5817, 0.7188, 0.5817, 0.7188, 0.5, 0.7812, 0.5, 0.7812, 0.5817, 0.75, 0.5817, 0.75, 0.5, 0.8125, 0.5, 0.8125, 0.5817, 0.7812, 0.5817, 0.7812, 0.5, 0.8438, 0.5, 0.8438, 0.5817, 0.8125, 0.5817, 0.8125, 0.5, 0.875, 0.5, 0.875, 0.5817, 0.8438, 0.5817, 0.8438, 0.5, 0.9062, 0.5, 0.9062, 0.5817, 0.875, 0.5817, 0.875, 0.5, 0.9375, 0.5, 0.9375, 0.5817, 0.9062, 0.5817, 0.9062, 0.5, 0.9688, 0.5, 0.9688, 0.5817, 0.9375, 0.5817, 0.9375, 0.5, 1.0, 0.5, 1.0, 0.5817, 0.9688, 0.5817, 0.9688, 0.5])
me_cylinder.materials.append(mat_depth_charge)
me_cylinder.use_remesh_fix_poles = True
me_cylinder.use_remesh_preserve_attributes = False
me_cylinder.use_mirror_vertex_groups = False
me_cylinder.update()
me_cylinder_001 = bpy.data.meshes.new('Cylinder.001')
me_cylinder_001.from_pydata([(-1.286e-08, 0.2039, -0.07908), (-1.286e-08, 0.2039, 0.07908), (0.03979, 0.2, -0.07908), (0.03979, 0.2, 0.07908), (0.07804, 0.1884, -0.07908), (0.07804, 0.1884, 0.07908), (0.1133, 0.1696, -0.07908), (0.1133, 0.1696, 0.07908), (0.1442, 0.1442, -0.07908), (0.1442, 0.1442, 0.07908), (0.1696, 0.1133, -0.07908), (0.1696, 0.1133, 0.07908), (0.1884, 0.07804, -0.07908), (0.1884, 0.07804, 0.07908), (0.2, 0.03979, -0.07908), (0.2, 0.03979, 0.07908), (0.2039, 2.526e-08, -0.07908), (0.2039, 1.725e-09, 0.07908), (0.2, -0.03978, -0.07908), (0.2, -0.03978, 0.07908), (0.1884, -0.07804, -0.07908), (0.1884, -0.07804, 0.07908), (0.1696, -0.1133, -0.07908), (0.1696, -0.1133, 0.07908), (0.1442, -0.1442, -0.07908), (0.1442, -0.1442, 0.07908), (0.1133, -0.1696, -0.07908), (0.1133, -0.1696, 0.07908), (0.07804, -0.1884, -0.07908), (0.07804, -0.1884, 0.07908), (0.03978, -0.2, -0.07908), (0.03978, -0.2, 0.07908), (-6.615e-08, -0.2039, -0.07908), (-6.615e-08, -0.2039, 0.07908), (-0.03979, -0.2, -0.07908), (-0.03979, -0.2, 0.07908), (-0.07804, -0.1884, -0.07908), (-0.07804, -0.1884, 0.07908), (-0.1133, -0.1696, -0.07908), (-0.1133, -0.1696, 0.07908), (-0.1442, -0.1442, -0.07908), (-0.1442, -0.1442, 0.07908), (-0.1696, -0.1133, -0.07908), (-0.1696, -0.1133, 0.07908), (-0.1884, -0.07804, -0.07908), (-0.1884, -0.07804, 0.07908), (-0.2, -0.03978, -0.07908), (-0.2, -0.03978, 0.07908), (-0.2039, 2.11e-07, -0.07908), (-0.2039, 1.873e-07, 0.07908), (-0.2, 0.03979, -0.07908), (-0.2, 0.03979, 0.07908), (-0.1884, 0.07804, -0.07908), (-0.1884, 0.07804, 0.07908), (-0.1696, 0.1133, -0.07908), (-0.1696, 0.1133, 0.07908), (-0.1442, 0.1442, -0.07908), (-0.1442, 0.1442, 0.07908), (-0.1133, 0.1696, -0.07908), (-0.1133, 0.1696, 0.07908), (-0.07804, 0.1884, -0.07908), (-0.07804, 0.1884, 0.07908), (-0.03978, 0.2, -0.07908), (-0.03978, 0.2, 0.07908), (0.0, 0.224, -0.07908), (0.04371, 0.2197, -0.07908), (0.04371, 0.2197, 0.07908), (0.0, 0.224, 0.07908), (0.08573, 0.207, -0.07908), (0.08573, 0.207, 0.07908), (0.1245, 0.1863, -0.07908), (0.1245, 0.1863, 0.07908), (0.1584, 0.1584, -0.07908), (0.1584, 0.1584, 0.07908), (0.1863, 0.1245, -0.07908), (0.1863, 0.1245, 0.07908), (0.207, 0.08573, -0.07908), (0.207, 0.08573, 0.07908), (0.2197, 0.04371, -0.07908), (0.2197, 0.04371, 0.07908), (0.224, 2.879e-08, -0.07908), (0.224, 5.035e-09, 0.07908), (0.2197, -0.04371, -0.07908), (0.2197, -0.04371, 0.07908), (0.207, -0.08573, -0.07908), (0.207, -0.08573, 0.07908), (0.1863, -0.1245, -0.07908), (0.1863, -0.1245, 0.07908), (0.1584, -0.1584, -0.07908), (0.1584, -0.1584, 0.07908), (0.1245, -0.1863, -0.07908), (0.1245, -0.1863, 0.07908), (0.08573, -0.207, -0.07908), (0.08573, -0.207, 0.07908), (0.04371, -0.2197, -0.07908), (0.04371, -0.2197, 0.07908), (-7.3e-08, -0.224, -0.07908), (-7.3e-08, -0.224, 0.07908), (-0.04371, -0.2197, -0.07908), (-0.04371, -0.2197, 0.07908), (-0.08573, -0.207, -0.07908), (-0.08573, -0.207, 0.07908), (-0.1245, -0.1863, -0.07908), (-0.1245, -0.1863, 0.07908), (-0.1584, -0.1584, -0.07908), (-0.1584, -0.1584, 0.07908), (-0.1863, -0.1245, -0.07908), (-0.1863, -0.1245, 0.07908), (-0.207, -0.08573, -0.07908), (-0.207, -0.08573, 0.07908), (-0.2197, -0.04371, -0.07908), (-0.2197, -0.04371, 0.07908), (-0.224, 2.282e-07, -0.07908), (-0.224, 2.044e-07, 0.07908), (-0.2197, 0.04371, -0.07908), (-0.2197, 0.04371, 0.07908), (-0.207, 0.08573, -0.07908), (-0.207, 0.08573, 0.07908), (-0.1863, 0.1245, -0.07908), (-0.1863, 0.1245, 0.07908), (-0.1584, 0.1584, -0.07908), (-0.1584, 0.1584, 0.07908), (-0.1245, 0.1863, -0.07908), (-0.1245, 0.1863, 0.07908), (-0.08573, 0.207, -0.07908), (-0.08573, 0.207, 0.07908), (-0.04371, 0.2197, -0.07908), (-0.04371, 0.2197, 0.07908)], [], [(64, 67, 66, 65), (65, 66, 69, 68), (68, 69, 71, 70), (70, 71, 73, 72), (72, 73, 75, 74), (74, 75, 77, 76), (76, 77, 79, 78), (78, 79, 81, 80), (80, 81, 83, 82), (82, 83, 85, 84), (84, 85, 87, 86), (86, 87, 89, 88), (88, 89, 91, 90), (90, 91, 93, 92), (92, 93, 95, 94), (94, 95, 97, 96), (96, 97, 99, 98), (98, 99, 101, 100), (100, 101, 103, 102), (102, 103, 105, 104), (104, 105, 107, 106), (106, 107, 109, 108), (108, 109, 111, 110), (110, 111, 113, 112), (112, 113, 115, 114), (114, 115, 117, 116), (116, 117, 119, 118), (118, 119, 121, 120), (120, 121, 123, 122), (122, 123, 125, 124), (63, 61, 60, 62), (124, 125, 127, 126), (126, 127, 67, 64), (1, 63, 62, 0), (2, 0, 64, 65), (1, 3, 66, 67), (4, 2, 65, 68), (3, 5, 69, 66), (6, 4, 68, 70), (5, 7, 71, 69), (8, 6, 70, 72), (7, 9, 73, 71), (10, 8, 72, 74), (9, 11, 75, 73), (12, 10, 74, 76), (11, 13, 77, 75), (14, 12, 76, 78), (13, 15, 79, 77), (16, 14, 78, 80), (15, 17, 81, 79), (18, 16, 80, 82), (17, 19, 83, 81), (20, 18, 82, 84), (19, 21, 85, 83), (22, 20, 84, 86), (21, 23, 87, 85), (24, 22, 86, 88), (23, 25, 89, 87), (26, 24, 88, 90), (25, 27, 91, 89), (28, 26, 90, 92), (27, 29, 93, 91), (30, 28, 92, 94), (29, 31, 95, 93), (32, 30, 94, 96), (31, 33, 97, 95), (34, 32, 96, 98), (33, 35, 99, 97), (36, 34, 98, 100), (35, 37, 101, 99), (38, 36, 100, 102), (37, 39, 103, 101), (40, 38, 102, 104), (39, 41, 105, 103), (42, 40, 104, 106), (41, 43, 107, 105), (44, 42, 106, 108), (43, 45, 109, 107), (46, 44, 108, 110), (45, 47, 111, 109), (48, 46, 110, 112), (47, 49, 113, 111), (50, 48, 112, 114), (49, 51, 115, 113), (52, 50, 114, 116), (51, 53, 117, 115), (54, 52, 116, 118), (53, 55, 119, 117), (56, 54, 118, 120), (55, 57, 121, 119), (58, 56, 120, 122), (57, 59, 123, 121), (60, 58, 122, 124), (59, 61, 125, 123), (62, 60, 124, 126), (61, 63, 127, 125), (0, 62, 126, 64), (63, 1, 67, 127), (61, 59, 58, 60), (59, 57, 56, 58), (57, 55, 54, 56), (55, 53, 52, 54), (53, 51, 50, 52), (51, 49, 48, 50), (49, 47, 46, 48), (47, 45, 44, 46), (45, 43, 42, 44), (43, 41, 40, 42), (41, 39, 38, 40), (39, 37, 36, 38), (37, 35, 34, 36), (35, 33, 32, 34), (33, 31, 30, 32), (31, 29, 28, 30), (29, 27, 26, 28), (27, 25, 24, 26), (25, 23, 22, 24), (23, 21, 20, 22), (21, 19, 18, 20), (19, 17, 16, 18), (17, 15, 14, 16), (15, 13, 12, 14), (13, 11, 10, 12), (11, 9, 8, 10), (9, 7, 6, 8), (7, 5, 4, 6), (5, 3, 2, 4), (3, 1, 0, 2)])
me_cylinder_001.polygons.foreach_set('use_smooth', [True] * 128)
_uv = me_cylinder_001.uv_layers.new(name='UVMap')
_uv.uv.foreach_set('vector', [1.0, 0.5, 1.0, 1.0, 0.9688, 1.0, 0.9688, 0.5, 0.9688, 0.5, 0.9688, 1.0, 0.9375, 1.0, 0.9375, 0.5, 0.9375, 0.5, 0.9375, 1.0, 0.9062, 1.0, 0.9062, 0.5, 0.9062, 0.5, 0.9062, 1.0, 0.875, 1.0, 0.875, 0.5, 0.875, 0.5, 0.875, 1.0, 0.8438, 1.0, 0.8438, 0.5, 0.8438, 0.5, 0.8438, 1.0, 0.8125, 1.0, 0.8125, 0.5, 0.8125, 0.5, 0.8125, 1.0, 0.7812, 1.0, 0.7812, 0.5, 0.7812, 0.5, 0.7812, 1.0, 0.75, 1.0, 0.75, 0.5, 0.75, 0.5, 0.75, 1.0, 0.7188, 1.0, 0.7188, 0.5, 0.7188, 0.5, 0.7188, 1.0, 0.6875, 1.0, 0.6875, 0.5, 0.6875, 0.5, 0.6875, 1.0, 0.6562, 1.0, 0.6562, 0.5, 0.6562, 0.5, 0.6562, 1.0, 0.625, 1.0, 0.625, 0.5, 0.625, 0.5, 0.625, 1.0, 0.5938, 1.0, 0.5938, 0.5, 0.5938, 0.5, 0.5938, 1.0, 0.5625, 1.0, 0.5625, 0.5, 0.5625, 0.5, 0.5625, 1.0, 0.5312, 1.0, 0.5312, 0.5, 0.5312, 0.5, 0.5312, 1.0, 0.5, 1.0, 0.5, 0.5, 0.5, 0.5, 0.5, 1.0, 0.4688, 1.0, 0.4688, 0.5, 0.4688, 0.5, 0.4688, 1.0, 0.4375, 1.0, 0.4375, 0.5, 0.4375, 0.5, 0.4375, 1.0, 0.4062, 1.0, 0.4062, 0.5, 0.4062, 0.5, 0.4062, 1.0, 0.375, 1.0, 0.375, 0.5, 0.375, 0.5, 0.375, 1.0, 0.3438, 1.0, 0.3438, 0.5, 0.3438, 0.5, 0.3438, 1.0, 0.3125, 1.0, 0.3125, 0.5, 0.3125, 0.5, 0.3125, 1.0, 0.2812, 1.0, 0.2812, 0.5, 0.2812, 0.5, 0.2812, 1.0, 0.25, 1.0, 0.25, 0.5, 0.25, 0.5, 0.25, 1.0, 0.2188, 1.0, 0.2188, 0.5, 0.2188, 0.5, 0.2188, 1.0, 0.1875, 1.0, 0.1875, 0.5, 0.1875, 0.5, 0.1875, 1.0, 0.1562, 1.0, 0.1562, 0.5, 0.1562, 0.5, 0.1562, 1.0, 0.125, 1.0, 0.125, 0.5, 0.125, 0.5, 0.125, 1.0, 0.09375, 1.0, 0.09375, 0.5, 0.09375, 0.5, 0.09375, 1.0, 0.0625, 1.0, 0.0625, 0.5, 0.2074, 0.4643, 0.1664, 0.4518, 0.6664, 0.4518, 0.7074, 0.4643, 0.0625, 0.5, 0.0625, 1.0, 0.03125, 1.0, 0.03125, 0.5, 0.03125, 0.5, 0.03125, 1.0, 0.0, 1.0, 0.0, 0.5, 0.25, 0.4685, 0.2074, 0.4643, 0.7074, 0.4643, 0.75, 0.4685, 0.7926, 0.4643, 0.75, 0.4685, 0.75, 0.49, 0.7968, 0.4854, 0.25, 0.4685, 0.2926, 0.4643, 0.2968, 0.4854, 0.25, 0.49, 0.8336, 0.4518, 0.7926, 0.4643, 0.7968, 0.4854, 0.8418, 0.4717, 0.2926, 0.4643, 0.3336, 0.4518, 0.3418, 0.4717, 0.2968, 0.4854, 0.8714, 0.4317, 0.8336, 0.4518, 0.8418, 0.4717, 0.8833, 0.4496, 0.3336, 0.4518, 0.3714, 0.4317, 0.3833, 0.4496, 0.3418, 0.4717, 0.9045, 0.4045, 0.8714, 0.4317, 0.8833, 0.4496, 0.9197, 0.4197, 0.3714, 0.4317, 0.4045, 0.4045, 0.4197, 0.4197, 0.3833, 0.4496, 0.9317, 0.3714, 0.9045, 0.4045, 0.9197, 0.4197, 0.9496, 0.3833, 0.4045, 0.4045, 0.4317, 0.3714, 0.4496, 0.3833, 0.4197, 0.4197, 0.9518, 0.3336, 0.9317, 0.3714, 0.9496, 0.3833, 0.9717, 0.3418, 0.4317, 0.3714, 0.4518, 0.3336, 0.4717, 0.3418, 0.4496, 0.3833, 0.9643, 0.2926, 0.9518, 0.3336, 0.9717, 0.3418, 0.9854, 0.2968, 0.4518, 0.3336, 0.4643, 0.2926, 0.4854, 0.2968, 0.4717, 0.3418, 0.9685, 0.25, 0.9643, 0.2926, 0.9854, 0.2968, 0.99, 0.25, 0.4643, 0.2926, 0.4685, 0.25, 0.49, 0.25, 0.4854, 0.2968, 0.9643, 0.2074, 0.9685, 0.25, 0.99, 0.25, 0.9854, 0.2032, 0.4685, 0.25, 0.4643, 0.2074, 0.4854, 0.2032, 0.49, 0.25, 0.9518, 0.1664, 0.9643, 0.2074, 0.9854, 0.2032, 0.9717, 0.1582, 0.4643, 0.2074, 0.4518, 0.1664, 0.4717, 0.1582, 0.4854, 0.2032, 0.9317, 0.1286, 0.9518, 0.1664, 0.9717, 0.1582, 0.9496, 0.1167, 0.4518, 0.1664, 0.4317, 0.1286, 0.4496, 0.1167, 0.4717, 0.1582, 0.9045, 0.09552, 0.9317, 0.1286, 0.9496, 0.1167, 0.9197, 0.08029, 0.4317, 0.1286, 0.4045, 0.09552, 0.4197, 0.08029, 0.4496, 0.1167, 0.8714, 0.06835, 0.9045, 0.09552, 0.9197, 0.08029, 0.8833, 0.05045, 0.4045, 0.09552, 0.3714, 0.06835, 0.3833, 0.05045, 0.4197, 0.08029, 0.8336, 0.04816, 0.8714, 0.06835, 0.8833, 0.05045, 0.8418, 0.02827, 0.3714, 0.06835, 0.3336, 0.04816, 0.3418, 0.02827, 0.3833, 0.05045, 0.7926, 0.03573, 0.8336, 0.04816, 0.8418, 0.02827, 0.7968, 0.01461, 0.3336, 0.04816, 0.2926, 0.03573, 0.2968, 0.01461, 0.3418, 0.02827, 0.75, 0.03153, 0.7926, 0.03573, 0.7968, 0.01461, 0.75, 0.01, 0.2926, 0.03573, 0.25, 0.03153, 0.25, 0.01, 0.2968, 0.01461, 0.7074, 0.03573, 0.75, 0.03153, 0.75, 0.01, 0.7032, 0.01461, 0.25, 0.03153, 0.2074, 0.03573, 0.2032, 0.01461, 0.25, 0.01, 0.6664, 0.04816, 0.7074, 0.03573, 0.7032, 0.01461, 0.6582, 0.02827, 0.2074, 0.03573, 0.1664, 0.04816, 0.1582, 0.02827, 0.2032, 0.01461, 0.6286, 0.06835, 0.6664, 0.04816, 0.6582, 0.02827, 0.6167, 0.05045, 0.1664, 0.04816, 0.1286, 0.06835, 0.1167, 0.05045, 0.1582, 0.02827, 0.5955, 0.09552, 0.6286, 0.06835, 0.6167, 0.05045, 0.5803, 0.08029, 0.1286, 0.06835, 0.09552, 0.09552, 0.08029, 0.08029, 0.1167, 0.05045, 0.5683, 0.1286, 0.5955, 0.09552, 0.5803, 0.08029, 0.5504, 0.1167, 0.09552, 0.09552, 0.06835, 0.1286, 0.05045, 0.1167, 0.08029, 0.08029, 0.5482, 0.1664, 0.5683, 0.1286, 0.5504, 0.1167, 0.5283, 0.1582, 0.06835, 0.1286, 0.04816, 0.1664, 0.02827, 0.1582, 0.05045, 0.1167, 0.5357, 0.2074, 0.5482, 0.1664, 0.5283, 0.1582, 0.5146, 0.2032, 0.04816, 0.1664, 0.03573, 0.2074, 0.01461, 0.2032, 0.02827, 0.1582, 0.5315, 0.25, 0.5357, 0.2074, 0.5146, 0.2032, 0.51, 0.25, 0.03573, 0.2074, 0.03153, 0.25, 0.01, 0.25, 0.01461, 0.2032, 0.5357, 0.2926, 0.5315, 0.25, 0.51, 0.25, 0.5146, 0.2968, 0.03153, 0.25, 0.03573, 0.2926, 0.01461, 0.2968, 0.01, 0.25, 0.5482, 0.3336, 0.5357, 0.2926, 0.5146, 0.2968, 0.5283, 0.3418, 0.03573, 0.2926, 0.04816, 0.3336, 0.02827, 0.3418, 0.01461, 0.2968, 0.5683, 0.3714, 0.5482, 0.3336, 0.5283, 0.3418, 0.5504, 0.3833, 0.04816, 0.3336, 0.06835, 0.3714, 0.05045, 0.3833, 0.02827, 0.3418, 0.5955, 0.4045, 0.5683, 0.3714, 0.5504, 0.3833, 0.5803, 0.4197, 0.06835, 0.3714, 0.09552, 0.4045, 0.08029, 0.4197, 0.05045, 0.3833, 0.6286, 0.4317, 0.5955, 0.4045, 0.5803, 0.4197, 0.6167, 0.4496, 0.09552, 0.4045, 0.1286, 0.4317, 0.1167, 0.4496, 0.08029, 0.4197, 0.6664, 0.4518, 0.6286, 0.4317, 0.6167, 0.4496, 0.6582, 0.4717, 0.1286, 0.4317, 0.1664, 0.4518, 0.1582, 0.4717, 0.1167, 0.4496, 0.7074, 0.4643, 0.6664, 0.4518, 0.6582, 0.4717, 0.7032, 0.4854, 0.1664, 0.4518, 0.2074, 0.4643, 0.2032, 0.4854, 0.1582, 0.4717, 0.75, 0.4685, 0.7074, 0.4643, 0.7032, 0.4854, 0.75, 0.49, 0.2074, 0.4643, 0.25, 0.4685, 0.25, 0.49, 0.2032, 0.4854, 0.1664, 0.4518, 0.1286, 0.4317, 0.6286, 0.4317, 0.6664, 0.4518, 0.1286, 0.4317, 0.09552, 0.4045, 0.5955, 0.4045, 0.6286, 0.4317, 0.09552, 0.4045, 0.06835, 0.3714, 0.5683, 0.3714, 0.5955, 0.4045, 0.06835, 0.3714, 0.04816, 0.3336, 0.5482, 0.3336, 0.5683, 0.3714, 0.04816, 0.3336, 0.03573, 0.2926, 0.5357, 0.2926, 0.5482, 0.3336, 0.03573, 0.2926, 0.03153, 0.25, 0.5315, 0.25, 0.5357, 0.2926, 0.03153, 0.25, 0.03573, 0.2074, 0.5357, 0.2074, 0.5315, 0.25, 0.03573, 0.2074, 0.04816, 0.1664, 0.5482, 0.1664, 0.5357, 0.2074, 0.04816, 0.1664, 0.06835, 0.1286, 0.5683, 0.1286, 0.5482, 0.1664, 0.06835, 0.1286, 0.09552, 0.09552, 0.5955, 0.09552, 0.5683, 0.1286, 0.09552, 0.09552, 0.1286, 0.06835, 0.6286, 0.06835, 0.5955, 0.09552, 0.1286, 0.06835, 0.1664, 0.04816, 0.6664, 0.04816, 0.6286, 0.06835, 0.1664, 0.04816, 0.2074, 0.03573, 0.7074, 0.03573, 0.6664, 0.04816, 0.2074, 0.03573, 0.25, 0.03153, 0.75, 0.03153, 0.7074, 0.03573, 0.25, 0.03153, 0.2926, 0.03573, 0.7926, 0.03573, 0.75, 0.03153, 0.2926, 0.03573, 0.3336, 0.04816, 0.8336, 0.04816, 0.7926, 0.03573, 0.3336, 0.04816, 0.3714, 0.06835, 0.8714, 0.06835, 0.8336, 0.04816, 0.3714, 0.06835, 0.4045, 0.09552, 0.9045, 0.09552, 0.8714, 0.06835, 0.4045, 0.09552, 0.4317, 0.1286, 0.9317, 0.1286, 0.9045, 0.09552, 0.4317, 0.1286, 0.4518, 0.1664, 0.9518, 0.1664, 0.9317, 0.1286, 0.4518, 0.1664, 0.4643, 0.2074, 0.9643, 0.2074, 0.9518, 0.1664, 0.4643, 0.2074, 0.4685, 0.25, 0.9685, 0.25, 0.9643, 0.2074, 0.4685, 0.25, 0.4643, 0.2926, 0.9643, 0.2926, 0.9685, 0.25, 0.4643, 0.2926, 0.4518, 0.3336, 0.9518, 0.3336, 0.9643, 0.2926, 0.4518, 0.3336, 0.4317, 0.3714, 0.9317, 0.3714, 0.9518, 0.3336, 0.4317, 0.3714, 0.4045, 0.4045, 0.9045, 0.4045, 0.9317, 0.3714, 0.4045, 0.4045, 0.3714, 0.4317, 0.8714, 0.4317, 0.9045, 0.4045, 0.3714, 0.4317, 0.3336, 0.4518, 0.8336, 0.4518, 0.8714, 0.4317, 0.3336, 0.4518, 0.2926, 0.4643, 0.7926, 0.4643, 0.8336, 0.4518, 0.2926, 0.4643, 0.25, 0.4685, 0.75, 0.4685, 0.7926, 0.4643])
me_cylinder_001.materials.append(mat_depth_charge)
me_cylinder_001.use_remesh_fix_poles = True
me_cylinder_001.use_remesh_preserve_attributes = False
me_cylinder_001.use_mirror_vertex_groups = False
me_cylinder_001.update()
me_plane_001 = bpy.data.meshes.new('Plane.001')
me_plane_001.from_pydata([(0.1982, -0.1658, 0.0), (0.2185, -0.1658, 0.0), (0.1268, 0.09052, 0.0), (0.2093, 0.09052, -0.0374)], [], [(0, 1, 3, 2)])
me_plane_001.polygons.foreach_set('use_smooth', [True] * 1)
_uv = me_plane_001.uv_layers.new(name='UVMap')
_uv.uv.foreach_set('vector', [0.0, 0.0, 1.0, 0.0, 1.0, 1.0, 0.0, 1.0])
me_plane_001.materials.append(mat_depth_charge)
me_plane_001.use_remesh_fix_poles = True
me_plane_001.use_remesh_preserve_attributes = False
me_plane_001.use_mirror_vertex_groups = False
me_plane_001.update()
me_plane_002 = bpy.data.meshes.new('Plane.002')
me_plane_002.from_pydata([(0.2102, -0.4973, 0.0), (0.2304, -0.4973, 0.0), (0.1601, -0.3272, 0.004178), (0.1984, -0.3199, -0.002362), (0.186, -0.4505, 0.002089), (0.2099, -0.4398, -0.001181)], [], [(4, 5, 3, 2), (0, 1, 5, 4)])
me_plane_002.polygons.foreach_set('use_smooth', [True] * 2)
_uv = me_plane_002.uv_layers.new(name='UVMap')
_uv.uv.foreach_set('vector', [0.0, 0.5, 1.0, 0.5, 1.0, 1.0, 0.0, 1.0, 0.0, 0.0, 1.0, 0.0, 1.0, 0.5, 0.0, 0.5])
me_plane_002.materials.append(mat_depth_charge)
me_plane_002.use_remesh_fix_poles = True
me_plane_002.use_remesh_preserve_attributes = False
me_plane_002.use_mirror_vertex_groups = False
me_plane_002.update()

# ---- curves / text
cu_cylinder_002 = bpy.data.curves.new('Cylinder.002', 'CURVE')
cu_cylinder_002.dimensions = '3D'
_sp = cu_cylinder_002.splines.new('POLY'); _sp.points.add(31)
_sp.points.foreach_set('co', [0.0, 0.224, 0.3508, 0.0, -0.04371, 0.2197, 0.3508, 0.0, -0.08573, 0.207, 0.3508, 0.0, -0.1245, 0.1863, 0.3508, 0.0, -0.1584, 0.1584, 0.3508, 0.0, -0.1863, 0.1245, 0.3508, 0.0, -0.207, 0.08573, 0.3508, 0.0, -0.2197, 0.04371, 0.3508, 0.0, -0.224, 2.163e-07, 0.3508, 0.0, -0.2197, -0.04371, 0.3508, 0.0, -0.207, -0.08573, 0.3508, 0.0, -0.1863, -0.1245, 0.3508, 0.0, -0.1584, -0.1584, 0.3508, 0.0, -0.1245, -0.1863, 0.3508, 0.0, -0.08573, -0.207, 0.3508, 0.0, -0.04371, -0.2197, 0.3508, 0.0, -7.3e-08, -0.224, 0.3508, 0.0, 0.04371, -0.2197, 0.3508, 0.0, 0.08573, -0.207, 0.3508, 0.0, 0.1245, -0.1863, 0.3508, 0.0, 0.1584, -0.1584, 0.3508, 0.0, 0.1863, -0.1245, 0.3508, 0.0, 0.207, -0.08573, 0.3508, 0.0, 0.2197, -0.04371, 0.3508, 0.0, 0.224, 1.691e-08, 0.3508, 0.0, 0.2197, 0.04371, 0.3508, 0.0, 0.207, 0.08573, 0.3508, 0.0, 0.1863, 0.1245, 0.3508, 0.0, 0.1584, 0.1584, 0.3508, 0.0, 0.1245, 0.1863, 0.3508, 0.0, 0.08573, 0.207, 0.3508, 0.0, 0.04371, 0.2197, 0.3508, 0.0])
_sp.order_v = 0
_sp.resolution_v = 0
_sp.use_cyclic_u = True
cu_cylinder_002.materials.append(mat_depth_charge)
cu_cylinder_002.use_path_clamp = True
cu_cylinder_002.bevel_depth = 0.008
cu_cylinder_002.fill_mode = 'FULL'

# ---- objects
ob_camera = bpy.data.objects.new('Camera', cam_camera)
ob_empty = bpy.data.objects.new('Empty', None)
ob_plane = bpy.data.objects.new('Plane', me_plane)
ob_cylinder = bpy.data.objects.new('Cylinder', me_cylinder)
ob_cylinder_001 = bpy.data.objects.new('Cylinder.001', me_cylinder_001)
ob_cylinder_002 = bpy.data.objects.new('Cylinder.002', cu_cylinder_002)
ob_plane_001 = bpy.data.objects.new('Plane.001', me_plane_001)
ob_empty_001 = bpy.data.objects.new('Empty.001', None)
ob_plane_002 = bpy.data.objects.new('Plane.002', me_plane_002)
ob_lighting = bpy.data.objects.new('Lighting', None)

# ---- transforms, parenting, visibility, modifiers, constraints
ob_camera.location = (0.0, 0.0, 5.0)
ob_camera.lock_rotations_4d = False
ob_camera.empty_display_type = 'ARROWS'
ob_camera.color = (0.0, 0.0, 0.0, 0.0)
ob_camera.display_type = 'WIRE'
ob_camera.lineart.crease_threshold = 0.0
ob_empty.location = (-0.00443, 0.4068, -0.03588)
ob_empty.scale = (0.3459, 0.3459, 0.3459)
ob_empty.empty_display_type = 'IMAGE'
ob_empty.empty_display_size = 5.0
ob_empty.use_empty_image_alpha = True
ob_empty.color = (1.0, 1.0, 1.0, 0.5)
ob_empty.lineart.crease_threshold = 0.0
ob_plane.location = (0.0, 0.0, 0.0)
ob_plane.hide_viewport = True
ob_plane.hide_render = True
ob_plane.lineart.crease_threshold = 0.0
ob_cylinder.location = (0.0, 0.0, 0.0)
ob_cylinder.rotation_euler = (1.571, 0.0, 0.0)
ob_cylinder.lineart.crease_threshold = 0.0
_m = ob_cylinder.modifiers.new('Auto Smooth', 'NODES')
_m.node_group = ng_auto_smooth
_gi = [s.identifier for s in ng_auto_smooth.interface.items_tree if s.item_type == 'SOCKET' and s.in_out == 'INPUT']
_m[_gi[1]] = 0.5236  # Angle
ob_cylinder_001.location = (0.0, 0.2804, 0.0)
ob_cylinder_001.rotation_euler = (1.571, 0.0, 0.0)
ob_cylinder_001.lineart.crease_threshold = 0.0
_m = ob_cylinder_001.modifiers.new('Auto Smooth', 'NODES')
_m.node_group = ng_auto_smooth
_gi = [s.identifier for s in ng_auto_smooth.interface.items_tree if s.item_type == 'SOCKET' and s.in_out == 'INPUT']
_m[_gi[1]] = 0.5236  # Angle
ob_cylinder_002.location = (0.0, 0.0, 0.0)
ob_cylinder_002.rotation_euler = (1.571, 0.0, 0.0)
ob_cylinder_002.lineart.crease_threshold = 0.0
ob_plane_001.location = (0.0, 0.145, 0.0)
ob_plane_001.lineart.crease_threshold = 0.0
_m = ob_plane_001.modifiers.new('Solidify', 'SOLIDIFY')
_m.offset = 0.0
_m = ob_plane_001.modifiers.new('Array', 'ARRAY')
_m.count = 6
_m.constant_offset_displace = (0.0, 0.0, 0.0)
_m.use_relative_offset = False
_m.use_object_offset = True
_m.offset_object = ob_empty_001
_m = ob_plane_001.modifiers.new('Auto Smooth', 'NODES')
_m.node_group = ng_auto_smooth
_gi = [s.identifier for s in ng_auto_smooth.interface.items_tree if s.item_type == 'SOCKET' and s.in_out == 'INPUT']
_m[_gi[1]] = 0.5236  # Angle
ob_empty_001.location = (0.0, 0.145, 0.0)
ob_empty_001.rotation_euler = (0.0, 1.047, 0.0)
ob_empty_001.lineart.crease_threshold = 0.0
ob_plane_002.location = (0.0, 0.145, 0.0)
ob_plane_002.lineart.crease_threshold = 0.0
_m = ob_plane_002.modifiers.new('Solidify', 'SOLIDIFY')
_m.offset = 0.0
_m = ob_plane_002.modifiers.new('Array', 'ARRAY')
_m.count = 6
_m.constant_offset_displace = (0.0, 0.0, 0.0)
_m.use_relative_offset = False
_m.use_object_offset = True
_m.offset_object = ob_empty_001
_m = ob_plane_002.modifiers.new('Auto Smooth', 'NODES')
_m.node_group = ng_auto_smooth
_gi = [s.identifier for s in ng_auto_smooth.interface.items_tree if s.item_type == 'SOCKET' and s.in_out == 'INPUT']
_m[_gi[1]] = 0.5236  # Angle
ob_lighting.location = (0.0, 0.0, 0.0)

# ---- collection membership
col_collection.objects.link(ob_camera)
col_collection.objects.link(ob_empty)
col_collection.objects.link(ob_plane)
col_collection.objects.link(ob_cylinder)
col_collection.objects.link(ob_cylinder_001)
col_collection.objects.link(ob_cylinder_002)
col_collection.objects.link(ob_plane_001)
col_collection.objects.link(ob_empty_001)
col_collection.objects.link(ob_plane_002)
col_collection.objects.link(ob_lighting)

# ---- scene / render settings (as saved in the file)
scene.camera = ob_camera
scene.frame_start = 1; scene.frame_end = 250; scene.frame_set(1)
scene.render.engine = 'CYCLES'
scene.render.resolution_x = 42
scene.render.resolution_y = 64
scene.render.film_transparent = True
scene.cycles.samples = 128
scene.cycles.sampling_pattern = 'TABULATED_SOBOL'
scene.cycles.use_adaptive_sampling = False
scene.cycles.use_light_tree = False
scene.view_settings.view_transform = 'Filmic'
bpy.context.view_layer.update()

# ---- added for rendering (the .blend has no usable light): sun
light_auto_sun = bpy.data.lights.new('AutoSun', 'SUN')
light_auto_sun.energy = 3.0
light_auto_sun.angle = 0.0523599
ob_auto_sun = bpy.data.objects.new('AutoSun', light_auto_sun)
scene.collection.objects.link(ob_auto_sun)
ob_auto_sun.rotation_euler = (0.872665, 0.174533, 0.523599)
bpy.context.view_layer.update()
